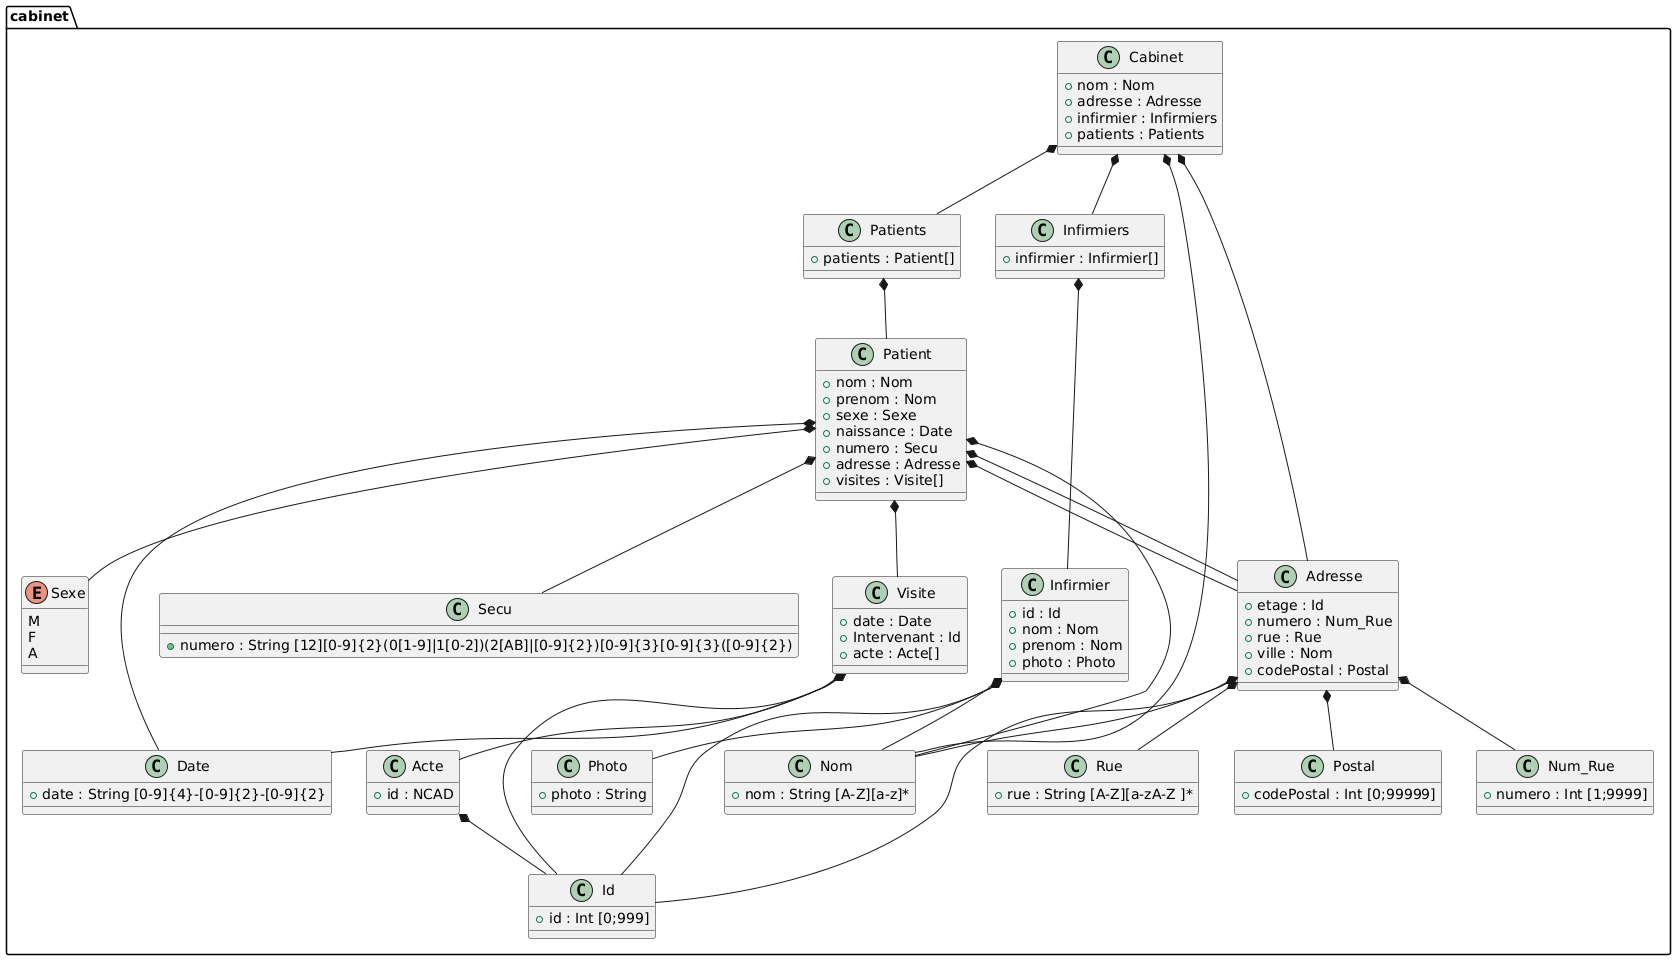

The diagram above was rendered by PlantUML. Its source (embedded in the PNG):
@startuml
package cabinet {
        class Cabinet {
            +nom : Nom
            +adresse : Adresse
            +infirmier : Infirmiers
            +patients : Patients
        }
        
        class Infirmiers {
            +infirmier : Infirmier[]
        }
        
        class Infirmier {
            +id : Id
            +nom : Nom
            +prenom : Nom
            +photo : Photo
        }
        
        class Patients {
            +patients : Patient[]
        }
        
        class Patient {
            +nom : Nom
            +prenom : Nom
            +sexe : Sexe
            +naissance : Date
            +numero : Secu
            +adresse : Adresse
            +visites : Visite[]
        }
        
        class Adresse {
            +etage : Id
            +numero : Num_Rue
            +rue : Rue
            +ville : Nom
            +codePostal : Postal
        }
        
        class Visite {
            +date : Date
            +Intervenant : Id
            +acte : Acte[]
        }
        
        class Acte {
            +id : NCAD
        }
        
        
        'Simple Types
        class Nom {
            +nom : String [A-Z][a-z]*
        }
        
        class Id {
            +id : Int [0;999]
        }
        
        'A completer
        class Photo {
            +photo : String
        }
        
        enum Sexe {
            M
            F
            A
        }
        
        class Date {
            +date : String [0-9]{4}-[0-9]{2}-[0-9]{2}
        }
        
        'A vérifier
        class Secu {
            +numero : String [12][0-9]{2}(0[1-9]|1[0-2])(2[AB]|[0-9]{2})[0-9]{3}[0-9]{3}([0-9]{2})
        }
        
        class Num_Rue {
            +numero : Int [1;9999]
        }
        
        class Rue {
            +rue : String [A-Z][a-zA-Z ]*
        }
        
        class Postal {
            +codePostal : Int [0;99999]
        }
        
    }

'Relations entre les classes
Cabinet *-- Infirmiers
Infirmiers *-- Infirmier
Cabinet *-- Patients
Patients *-- Patient
Patient *-- Visite
Patient *-- Adresse
Visite *-- Acte

'Relations entre les classes et les types simples
Cabinet *-- Nom
Cabinet *-- Adresse
Infirmier *-- Id
Infirmier *-- Nom
Infirmier *-- Photo
Patient *-- Nom
Patient *-- Sexe
Patient *-- Date
Patient *-- Secu
Patient *-- Adresse
Visite *-- Date
Visite *-- Id
Acte *-- Id
Adresse *-- Num_Rue
Adresse *-- Rue
Adresse *-- Postal
Adresse *-- Nom
Adresse *-- Id
@enduml